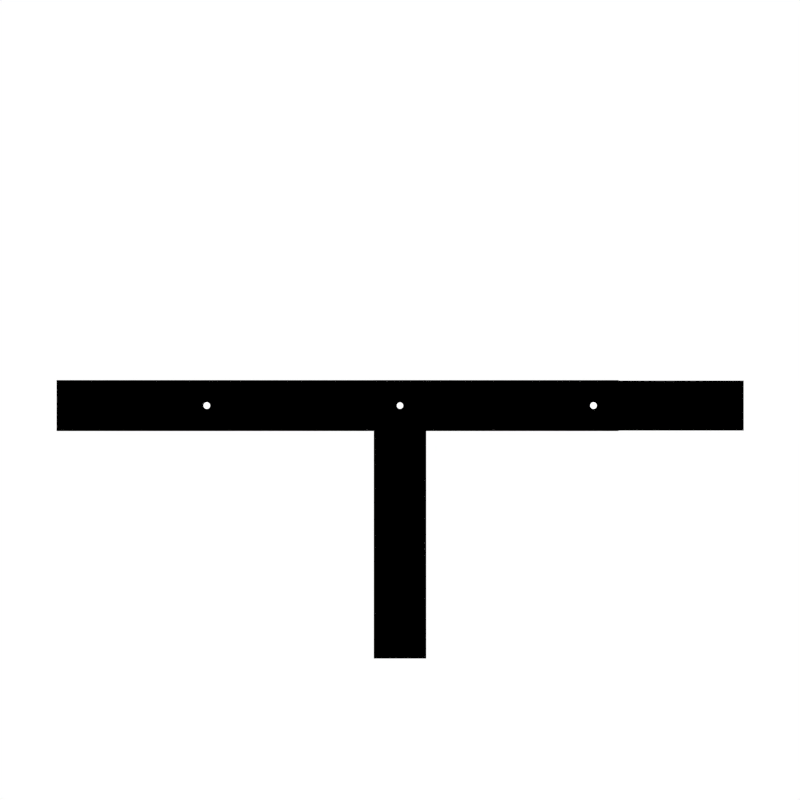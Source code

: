 # Source: get_lettre_epaisse.blend  (saved by Blender 2.79.0; exported with 4.5.12 LTS)
import bpy
from mathutils import Matrix  # noqa: F401  (used for matrix-valued properties, if any)

bpy.ops.wm.read_factory_settings(use_empty=True)
scene = bpy.context.scene
scene.name = 'Game'

# ---- collections
col_collection_1 = bpy.data.collections.new('Collection 1'); scene.collection.children.link(col_collection_1)

# ---- materials (node trees are filled in below, after node groups)
mat_noir = bpy.data.materials.new('noir')
mat_noir.alpha_threshold = 0.0
mat_noir.use_transparent_shadow = False
mat_noir.diffuse_color = (0.0, 0.0, 0.0, 1.0)
mat_noir.roughness = 0.5
mat_blanc = bpy.data.materials.new('blanc')
mat_blanc.alpha_threshold = 0.0
mat_blanc.use_transparent_shadow = False
mat_blanc.diffuse_color = (1.0, 1.0, 1.0, 1.0)
mat_blanc.roughness = 0.5

# ---- material node trees

# ---- world
world_world = bpy.data.worlds.new('World'); scene.world = world_world
world_world.color = (1.0, 1.0, 1.0)
world_world.use_sun_shadow = False
world_world.sun_shadow_jitter_overblur = 0.0
world_world.cycles.sampling_method = 'NONE'
world_world.cycles.sample_map_resolution = 256

# ---- cameras
cam_camera_001 = bpy.data.cameras.new('Camera.001')
cam_camera_001.type = 'ORTHO'
cam_camera_001.clip_start = 1.0
cam_camera_001.clip_end = 100.0
cam_camera_001.lens = 30.0
cam_camera_001.sensor_width = 35.0
cam_camera_001.sensor_height = 18.0
cam_camera_001.ortho_scale = 12.0
cam_camera_001.display_size = 2.0
cam_camera_001.show_limits = True
cam_camera_001.show_name = True
cam_camera_001.dof.focus_distance = 0.0
cam_camera_001.dof.aperture_fstop = 0.1

# ---- lights
light_sun_002 = bpy.data.lights.new('Sun.002', 'SUN')
light_sun_002.transmission_factor = 0.0
light_sun_002.angle = 0.1993
light_sun_002.energy = 0.5
light_sun_002.shadow_buffer_clip_start = 0.5
light_sun_002.shadow_soft_size = 0.1
light_sun_002.shadow_cascade_max_distance = 1000.0
light_sun_001 = bpy.data.lights.new('Sun.001', 'SUN')
light_sun_001.transmission_factor = 0.0
light_sun_001.angle = 0.1993
light_sun_001.energy = 0.5
light_sun_001.shadow_buffer_clip_start = 0.5
light_sun_001.shadow_soft_size = 0.1
light_sun_001.shadow_cascade_max_distance = 1000.0
light_sun = bpy.data.lights.new('Sun', 'SUN')
light_sun.transmission_factor = 0.0
light_sun.angle = 0.1993
light_sun.energy = 0.5
light_sun.shadow_buffer_clip_start = 0.5
light_sun.shadow_soft_size = 0.1
light_sun.shadow_cascade_max_distance = 1000.0

# ---- meshes
me_cube_001 = bpy.data.meshes.new('Cube.001')
me_cube_001.from_pydata([(-1.965, 0.7233, 18.9), (-1.965, 0.7233, 39.77), (1.965, 0.7233, 18.9), (1.965, 0.7233, 39.77), (-1.965, -0.7202, 39.77), (1.965, -0.7202, 18.89), (-1.965, -0.7202, 18.89), (1.965, -0.7202, 39.77)], [], [(0, 1, 3, 2), (4, 6, 5, 7), (7, 3, 1, 4), (1, 0, 6, 4), (5, 6, 0, 2), (2, 3, 7, 5)])
_uv = me_cube_001.uv_layers.new(name='UVMap')
_uv.uv.foreach_set('vector', [0.01851, 0.4639, 0.5088, 0.4639, 0.5088, 0.5379, 0.01851, 0.5379, 0.1438, 0.2071, 0.1438, 0.2071, 0.1021, 0.2071, 0.1021, 0.2071, 0.1021, 0.2071, 0.1021, 0.2395, 0.1438, 0.2395, 0.1438, 0.2071, 0.1438, 0.2395, 0.01851, 0.4639, 0.1438, 0.2071, 0.1438, 0.2071, 0.1021, 0.2071, 0.1438, 0.2071, 0.01851, 0.4639, 0.01851, 0.5379, 0.01851, 0.5379, 0.5088, 0.5379, 0.1021, 0.2071, 0.1021, 0.2071])
me_cube_001.materials.append(mat_noir)
me_cube_001.use_remesh_preserve_volume = False
me_cube_001.use_remesh_preserve_attributes = False
me_cube_001.use_mirror_vertex_groups = False
me_cube_001.update()
me_circle = bpy.data.meshes.new('Circle')
me_circle.from_pydata([(5.673e-07, 6.864e-07, 5.981), (-1.167, 6.864e-07, 5.866), (-2.289, 6.864e-07, 5.525), (-3.323, 6.864e-07, 4.973), (-4.229, 6.864e-07, 4.229), (-4.973, 3.299e-07, 3.323), (-5.525, 5.082e-07, 2.289), (-5.866, 3.299e-07, 1.167), (-5.981, 2.519e-07, -1.428e-06), (-5.866, 1.517e-07, -1.167), (-5.525, 1.517e-07, -2.289), (-4.973, -2.657e-08, -3.323), (-4.229, -2.657e-08, -4.229), (-3.323, -2.657e-08, -4.973), (-2.289, -2.657e-08, -5.525), (-1.167, -2.657e-08, -5.866), (2.516e-06, -2.657e-08, -5.981), (1.167, -2.657e-08, -5.866), (2.289, -2.657e-08, -5.525), (3.323, -2.657e-08, -4.973), (4.229, -2.657e-08, -4.229), (4.973, -2.657e-08, -3.323), (5.525, 1.517e-07, -2.289), (5.866, 1.517e-07, -1.167), (5.981, 2.519e-07, 3.896e-06), (5.866, 3.299e-07, 1.167), (5.525, 5.082e-07, 2.289), (4.973, 3.299e-07, 3.323), (4.229, 6.864e-07, 4.229), (3.323, 6.864e-07, 4.973), (2.289, 6.864e-07, 5.525), (1.167, 6.864e-07, 5.866)], [(1, 0), (2, 1), (3, 2), (4, 3), (5, 4), (6, 5), (7, 6), (8, 7), (9, 8), (10, 9), (11, 10), (12, 11), (13, 12), (14, 13), (15, 14), (16, 15), (17, 16), (18, 17), (19, 18), (20, 19), (21, 20), (22, 21), (23, 22), (24, 23), (25, 24), (26, 25), (27, 26), (28, 27), (29, 28), (30, 29), (31, 30), (0, 31)], [])
me_circle.use_remesh_preserve_volume = False
me_circle.use_remesh_preserve_attributes = False
me_circle.use_mirror_vertex_groups = False
me_circle.update()
me_circle_001 = bpy.data.meshes.new('Circle.001')
me_circle_001.from_pydata([(-7.451e-09, 0.2209, 0.1691), (-0.0437, 0.2166, 0.1691), (-0.08572, 0.2038, 0.1691), (-0.1244, 0.1831, 0.1691), (-0.1584, 0.1553, 0.1691), (-0.1863, 0.1213, 0.1691), (-0.2069, 0.0826, 0.1691), (-0.2197, 0.04058, 0.1691), (-0.224, -0.003118, 0.1691), (-0.2197, -0.04682, 0.1691), (-0.2069, -0.08884, 0.1691), (-0.1863, -0.1276, 0.1691), (-0.1584, -0.1615, 0.1691), (-0.1244, -0.1894, 0.1691), (-0.08572, -0.2101, 0.1691), (-0.0437, -0.2228, 0.1691), (6.706e-08, -0.2271, 0.1691), (0.0437, -0.2228, 0.1691), (0.08572, -0.2101, 0.1691), (0.1244, -0.1894, 0.1691), (0.1584, -0.1615, 0.1691), (0.1863, -0.1276, 0.1691), (0.207, -0.08884, 0.1691), (0.2197, -0.04682, 0.1691), (0.224, -0.003118, 0.1691), (0.2197, 0.04058, 0.1691), (0.2069, 0.0826, 0.1691), (0.1862, 0.1213, 0.1691), (0.1584, 0.1553, 0.1691), (0.1244, 0.1831, 0.1691), (0.08572, 0.2038, 0.1691), (0.0437, 0.2166, 0.1691), (0.04798, 0.2381, 0.1542), (0.09411, 0.2241, 0.1542), (0.1366, 0.2014, 0.1542), (0.1739, 0.1708, 0.1542), (0.2045, 0.1335, 0.1542), (0.2272, 0.09099, 0.1542), (0.2412, 0.04486, 0.1542), (0.2459, -0.003118, 0.1542), (0.2412, -0.0511, 0.1542), (0.2272, -0.09723, 0.1542), (0.2045, -0.1397, 0.1542), (0.1739, -0.177, 0.1542), (0.1366, -0.2076, 0.1542), (0.09411, -0.2303, 0.1542), (0.04798, -0.2443, 0.1542), (7.451e-08, -0.249, 0.1542), (-0.04798, -0.2443, 0.1542), (-0.09411, -0.2303, 0.1542), (-0.1366, -0.2076, 0.1542), (-0.1739, -0.177, 0.1542), (-0.2045, -0.1397, 0.1542), (-0.2272, -0.09723, 0.1542), (-0.2412, -0.0511, 0.1542), (-0.2459, -0.003118, 0.1542), (-0.2412, 0.04486, 0.1542), (-0.2272, 0.09099, 0.1542), (-0.2045, 0.1335, 0.1542), (-0.1739, 0.1708, 0.1542), (-0.1366, 0.2014, 0.1542), (-0.09411, 0.2241, 0.1542), (-0.04798, 0.2381, 0.1542), (-3.725e-09, 0.2428, 0.1542), (0.04798, 0.2381, 0.01647), (0.09411, 0.2241, 0.01647), (0.1366, 0.2014, 0.01647), (0.1739, 0.1708, 0.01647), (0.2045, 0.1335, 0.01647), (0.2272, 0.09099, 0.01647), (0.2412, 0.04486, 0.01647), (0.2459, -0.003118, 0.01647), (0.2412, -0.0511, 0.01647), (0.2272, -0.09723, 0.01647), (0.2045, -0.1397, 0.01647), (0.1739, -0.177, 0.01647), (0.1366, -0.2076, 0.01647), (0.09411, -0.2303, 0.01647), (0.04798, -0.2443, 0.01647), (7.451e-08, -0.249, 0.01647), (-0.04798, -0.2443, 0.01647), (-0.09411, -0.2303, 0.01647), (-0.1366, -0.2076, 0.01647), (-0.1739, -0.177, 0.01647), (-0.2045, -0.1397, 0.01647), (-0.2272, -0.09723, 0.01647), (-0.2412, -0.0511, 0.01647), (-0.2459, -0.003118, 0.01647), (-0.2412, 0.04486, 0.01647), (-0.2272, 0.09099, 0.01647), (-0.2045, 0.1335, 0.01647), (-0.1739, 0.1708, 0.01647), (-0.1366, 0.2014, 0.01647), (-0.09411, 0.2241, 0.01647), (-0.04798, 0.2381, 0.01647), (-3.725e-09, 0.2428, 0.01647)], [], [(1, 0, 31, 30, 29, 28, 27, 26, 25, 24, 23, 22, 21, 20, 19, 18, 17, 16, 15, 14, 13, 12, 11, 10, 9, 8, 7, 6, 5, 4, 3, 2), (55, 54, 86, 87), (0, 1, 62, 63), (27, 28, 35, 36), (14, 15, 48, 49), (1, 2, 61, 62), (28, 29, 34, 35), (15, 16, 47, 48), (2, 3, 60, 61), (29, 30, 33, 34), (16, 17, 46, 47), (3, 4, 59, 60), (30, 31, 32, 33), (17, 18, 45, 46), (4, 5, 58, 59), (31, 0, 63, 32), (18, 19, 44, 45), (5, 6, 57, 58), (19, 20, 43, 44), (6, 7, 56, 57), (20, 21, 42, 43), (7, 8, 55, 56), (21, 22, 41, 42), (8, 9, 54, 55), (22, 23, 40, 41), (9, 10, 53, 54), (23, 24, 39, 40), (10, 11, 52, 53), (24, 25, 38, 39), (11, 12, 51, 52), (25, 26, 37, 38), (12, 13, 50, 51), (26, 27, 36, 37), (13, 14, 49, 50), (94, 93, 92, 91, 90, 89, 88, 87, 86, 85, 84, 83, 82, 81, 80, 79, 78, 77, 76, 75, 74, 73, 72, 71, 70, 69, 68, 67, 66, 65, 64, 95), (42, 41, 73, 74), (56, 55, 87, 88), (43, 42, 74, 75), (57, 56, 88, 89), (44, 43, 75, 76), (58, 57, 89, 90), (45, 44, 76, 77), (59, 58, 90, 91), (46, 45, 77, 78), (33, 32, 64, 65), (60, 59, 91, 92), (47, 46, 78, 79), (34, 33, 65, 66), (61, 60, 92, 93), (48, 47, 79, 80), (35, 34, 66, 67), (62, 61, 93, 94), (49, 48, 80, 81), (36, 35, 67, 68), (63, 62, 94, 95), (50, 49, 81, 82), (37, 36, 68, 69), (32, 63, 95, 64), (51, 50, 82, 83), (38, 37, 69, 70), (52, 51, 83, 84), (39, 38, 70, 71), (53, 52, 84, 85), (40, 39, 71, 72), (54, 53, 85, 86), (41, 40, 72, 73)])
me_circle_001.materials.append(mat_blanc)
me_circle_001.use_remesh_preserve_volume = False
me_circle_001.use_remesh_preserve_attributes = False
me_circle_001.use_mirror_vertex_groups = False
me_circle_001.update()
me_cube_002 = bpy.data.meshes.new('Cube.002')
me_cube_002.from_pydata([(-3.278, 0.06689, -0.3815), (-3.278, 0.06689, 0.3815), (1.016e-08, 0.06689, -0.3815), (3.278, 0.06689, -0.3815), (2.885e-08, 0.06689, 0.3815), (3.278, 0.06689, 0.3815), (3.278, -0.05418, 0.3815), (2.885e-08, -0.05418, 0.3815), (3.278, -0.05418, -0.3815), (1.016e-08, -0.05418, -0.3815), (-3.278, -0.05418, 0.3815), (-3.278, -0.05418, -0.3815)], [], [(2, 4, 1, 0), (0, 1, 10, 11), (2, 3, 5, 4), (4, 5, 6, 7), (2, 0, 11, 9), (1, 4, 7, 10), (9, 7, 6, 8), (3, 2, 9, 8), (9, 11, 10, 7), (5, 3, 8, 6)])
_uv = me_cube_002.uv_layers.new(name='UVMap')
_uv.uv.foreach_set('vector', [0.3595, 0.0002296, 0.3144, 0.0002297, 0.3144, 0.5358, 0.3595, 0.5358, 0.3595, 0.5358, 0.3144, 0.5358, 0.3144, 0.5358, 0.3595, 0.5358, 0.3139, 0.5358, 0.3139, 0.0002296, 0.2688, 0.0002296, 0.2688, 0.5358, 0.2688, 0.5358, 0.2688, 0.0002296, 0.2688, 0.0002296, 0.2688, 0.5358, 0.3595, 0.0002296, 0.3595, 0.5358, 0.3595, 0.5358, 0.3595, 0.0002296, 0.3144, 0.5358, 0.3144, 0.0002297, 0.3144, 0.0002297, 0.3144, 0.5358, 0.3139, 0.5358, 0.2688, 0.5358, 0.2688, 0.0002296, 0.3139, 0.0002296, 0.3139, 0.0002296, 0.3139, 0.5358, 0.3139, 0.5358, 0.3139, 0.0002296, 0.3595, 0.0002296, 0.3595, 0.5358, 0.3144, 0.5358, 0.3144, 0.0002297, 0.2688, 0.0002296, 0.3139, 0.0002296, 0.3139, 0.0002296, 0.2688, 0.0002296])
me_cube_002.materials.append(mat_noir)
me_cube_002.use_remesh_preserve_volume = False
me_cube_002.use_remesh_preserve_attributes = False
me_cube_002.use_mirror_vertex_groups = False
me_cube_002.update()
me_cube_000 = bpy.data.meshes.new('Cube.000')
me_cube_000.from_pydata([(-0.3796, -0.1, 0.3745), (2.253, -0.1, 0.3745), (-0.3796, 0.1, 0.3745), (2.253, 0.1, 0.3745), (-0.3796, -0.1, -0.3745), (2.253, -0.1, -0.3745), (-0.3796, 0.1, -0.3745), (2.253, 0.1, -0.3745)], [], [(0, 1, 3, 2), (2, 3, 7, 6), (6, 7, 5, 4), (4, 5, 1, 0), (2, 6, 4, 0), (7, 3, 1, 5)])
_uv = me_cube_000.uv_layers.new(name='UVMap')
_uv.uv.foreach_set('vector', [0.0002011, 0.7143, 0.8781, 0.7143, 0.8781, 0.8568, 0.0002011, 0.8568, 0.0002011, 0.2857, 0.8781, 0.2857, 0.8781, 0.5709, 0.0002011, 0.5709, 0.0002011, 0.5713, 0.8781, 0.5713, 0.8781, 0.7139, 0.0002011, 0.7139, -0.001122, 0.4988, 0.9959, 0.4917, 0.9959, 0.6452, -0.001122, 0.6546, 0.1606, 0.9998, 0.0002011, 0.9998, 0.0002011, 0.8572, 0.1606, 0.8572, 0.9587, 0.2857, 0.9587, 0.5709, 0.8785, 0.5709, 0.8785, 0.2857])
me_cube_000.materials.append(mat_noir)
me_cube_000.use_remesh_preserve_volume = False
me_cube_000.use_remesh_preserve_attributes = False
me_cube_000.use_mirror_vertex_groups = False
me_cube_000.update()
me_circle_003 = bpy.data.meshes.new('Circle.003')
me_circle_003.from_pydata([(-9.056e-08, 0.224, 0.1449), (-0.0437, 0.2197, 0.1449), (-0.08572, 0.207, 0.1449), (-0.1244, 0.1863, 0.1449), (-0.1584, 0.1584, 0.1449), (-0.1863, 0.1244, 0.1449), (-0.207, 0.08572, 0.1449), (-0.2197, 0.0437, 0.1449), (-0.224, 2.27e-07, 0.1449), (-0.2197, -0.0437, 0.1449), (-0.207, -0.08572, 0.1449), (-0.1863, -0.1244, 0.1449), (-0.1584, -0.1584, 0.1449), (-0.1244, -0.1862, 0.1449), (-0.08572, -0.2069, 0.1449), (-0.0437, -0.2197, 0.1449), (-1.757e-08, -0.224, 0.1449), (0.0437, -0.2197, 0.1449), (0.08572, -0.2069, 0.1449), (0.1244, -0.1862, 0.1449), (0.1584, -0.1584, 0.1449), (0.1863, -0.1244, 0.1449), (0.2069, -0.08572, 0.1449), (0.2197, -0.0437, 0.1449), (0.224, 4.264e-07, 0.1449), (0.2197, 0.0437, 0.1449), (0.2069, 0.08572, 0.1449), (0.1862, 0.1244, 0.1449), (0.1584, 0.1584, 0.1449), (0.1244, 0.1863, 0.1449), (0.08572, 0.207, 0.1449), (0.0437, 0.2197, 0.1449), (0.04798, 0.2412, 0.13), (0.09411, 0.2272, 0.13), (0.1366, 0.2045, 0.13), (0.1739, 0.1739, 0.13), (0.2045, 0.1366, 0.13), (0.2272, 0.09411, 0.13), (0.2412, 0.04798, 0.13), (0.2459, 4.42e-07, 0.13), (0.2412, -0.04798, 0.13), (0.2272, -0.09411, 0.13), (0.2045, -0.1366, 0.13), (0.1739, -0.1739, 0.13), (0.1366, -0.2045, 0.13), (0.09411, -0.2272, 0.13), (0.04798, -0.2412, 0.13), (-9.186e-09, -0.2459, 0.13), (-0.04798, -0.2412, 0.13), (-0.09411, -0.2272, 0.13), (-0.1366, -0.2045, 0.13), (-0.1739, -0.1739, 0.13), (-0.2045, -0.1366, 0.13), (-0.2272, -0.09411, 0.13), (-0.2412, -0.04798, 0.13), (-0.2459, 2.231e-07, 0.13), (-0.2412, 0.04798, 0.13), (-0.2272, 0.09411, 0.13), (-0.2045, 0.1366, 0.13), (-0.1739, 0.1739, 0.13), (-0.1366, 0.2045, 0.13), (-0.09411, 0.2272, 0.13), (-0.04798, 0.2412, 0.13), (-8.932e-08, 0.2459, 0.13), (0.04798, 0.2412, -0.007712), (0.09411, 0.2272, -0.007712), (0.1366, 0.2045, -0.007712), (0.1739, 0.1739, -0.007712), (0.2045, 0.1366, -0.007712), (0.2272, 0.09411, -0.007712), (0.2412, 0.04798, -0.007712), (0.2459, 4.524e-07, -0.007712), (0.2412, -0.04798, -0.007712), (0.2272, -0.09411, -0.007712), (0.2045, -0.1366, -0.007712), (0.1739, -0.1739, -0.007712), (0.1366, -0.2045, -0.007712), (0.09411, -0.2272, -0.007712), (0.04798, -0.2412, -0.007712), (-9.186e-09, -0.2459, -0.007712), (-0.04798, -0.2412, -0.007712), (-0.09411, -0.2272, -0.007712), (-0.1366, -0.2045, -0.007712), (-0.1739, -0.1739, -0.007712), (-0.2045, -0.1366, -0.007712), (-0.2272, -0.09411, -0.007712), (-0.2412, -0.04798, -0.007712), (-0.2459, 2.335e-07, -0.007712), (-0.2412, 0.04798, -0.007712), (-0.2272, 0.09411, -0.007712), (-0.2045, 0.1366, -0.007712), (-0.1739, 0.1739, -0.007712), (-0.1366, 0.2045, -0.007712), (-0.09411, 0.2272, -0.007712), (-0.04798, 0.2412, -0.007712), (-8.932e-08, 0.2459, -0.007712)], [], [(1, 0, 31, 30, 29, 28, 27, 26, 25, 24, 23, 22, 21, 20, 19, 18, 17, 16, 15, 14, 13, 12, 11, 10, 9, 8, 7, 6, 5, 4, 3, 2), (55, 54, 86, 87), (0, 1, 62, 63), (27, 28, 35, 36), (14, 15, 48, 49), (1, 2, 61, 62), (28, 29, 34, 35), (15, 16, 47, 48), (2, 3, 60, 61), (29, 30, 33, 34), (16, 17, 46, 47), (3, 4, 59, 60), (30, 31, 32, 33), (17, 18, 45, 46), (4, 5, 58, 59), (31, 0, 63, 32), (18, 19, 44, 45), (5, 6, 57, 58), (19, 20, 43, 44), (6, 7, 56, 57), (20, 21, 42, 43), (7, 8, 55, 56), (21, 22, 41, 42), (8, 9, 54, 55), (22, 23, 40, 41), (9, 10, 53, 54), (23, 24, 39, 40), (10, 11, 52, 53), (24, 25, 38, 39), (11, 12, 51, 52), (25, 26, 37, 38), (12, 13, 50, 51), (26, 27, 36, 37), (13, 14, 49, 50), (94, 93, 92, 91, 90, 89, 88, 87, 86, 85, 84, 83, 82, 81, 80, 79, 78, 77, 76, 75, 74, 73, 72, 71, 70, 69, 68, 67, 66, 65, 64, 95), (42, 41, 73, 74), (56, 55, 87, 88), (43, 42, 74, 75), (57, 56, 88, 89), (44, 43, 75, 76), (58, 57, 89, 90), (45, 44, 76, 77), (59, 58, 90, 91), (46, 45, 77, 78), (33, 32, 64, 65), (60, 59, 91, 92), (47, 46, 78, 79), (34, 33, 65, 66), (61, 60, 92, 93), (48, 47, 79, 80), (35, 34, 66, 67), (62, 61, 93, 94), (49, 48, 80, 81), (36, 35, 67, 68), (63, 62, 94, 95), (50, 49, 81, 82), (37, 36, 68, 69), (32, 63, 95, 64), (51, 50, 82, 83), (38, 37, 69, 70), (52, 51, 83, 84), (39, 38, 70, 71), (53, 52, 84, 85), (40, 39, 71, 72), (54, 53, 85, 86), (41, 40, 72, 73)])
me_circle_003.materials.append(mat_blanc)
me_circle_003.use_remesh_preserve_volume = False
me_circle_003.use_remesh_preserve_attributes = False
me_circle_003.use_mirror_vertex_groups = False
me_circle_003.update()
me_circle_002 = bpy.data.meshes.new('Circle.002')
me_circle_002.from_pydata([(-9.214e-08, 0.224, -0.1584), (-0.0437, 0.2197, -0.1584), (-0.08572, 0.207, -0.1584), (-0.1244, 0.1863, -0.1584), (-0.1584, 0.1584, -0.1584), (-0.1863, 0.1244, -0.1584), (-0.207, 0.08572, -0.1584), (-0.2197, 0.0437, -0.1584), (-0.224, 2.5e-07, -0.1584), (-0.2197, -0.0437, -0.1584), (-0.207, -0.08572, -0.1584), (-0.1863, -0.1244, -0.1584), (-0.1584, -0.1584, -0.1584), (-0.1244, -0.1862, -0.1584), (-0.08572, -0.2069, -0.1584), (-0.0437, -0.2197, -0.1584), (-1.916e-08, -0.224, -0.1584), (0.0437, -0.2197, -0.1584), (0.08572, -0.2069, -0.1584), (0.1244, -0.1862, -0.1584), (0.1584, -0.1584, -0.1584), (0.1863, -0.1244, -0.1584), (0.2069, -0.08572, -0.1584), (0.2197, -0.0437, -0.1584), (0.224, 4.494e-07, -0.1584), (0.2197, 0.0437, -0.1584), (0.2069, 0.08572, -0.1584), (0.1862, 0.1244, -0.1584), (0.1584, 0.1584, -0.1584), (0.1244, 0.1863, -0.1584), (0.08572, 0.207, -0.1584), (0.0437, 0.2197, -0.1584), (0.04798, 0.2412, -0.1733), (0.09411, 0.2272, -0.1733), (0.1366, 0.2045, -0.1733), (0.1739, 0.1739, -0.1733), (0.2045, 0.1366, -0.1733), (0.2272, 0.09411, -0.1733), (0.2412, 0.04798, -0.1733), (0.2459, 4.65e-07, -0.1733), (0.2412, -0.04798, -0.1733), (0.2272, -0.09411, -0.1733), (0.2045, -0.1366, -0.1733), (0.1739, -0.1739, -0.1733), (0.1366, -0.2045, -0.1733), (0.09411, -0.2272, -0.1733), (0.04798, -0.2412, -0.1733), (-1.077e-08, -0.2459, -0.1733), (-0.04798, -0.2412, -0.1733), (-0.09411, -0.2272, -0.1733), (-0.1366, -0.2045, -0.1733), (-0.1739, -0.1739, -0.1733), (-0.2045, -0.1366, -0.1733), (-0.2272, -0.09411, -0.1733), (-0.2412, -0.04798, -0.1733), (-0.2459, 2.461e-07, -0.1733), (-0.2412, 0.04798, -0.1733), (-0.2272, 0.09411, -0.1733), (-0.2045, 0.1366, -0.1733), (-0.1739, 0.1739, -0.1733), (-0.1366, 0.2045, -0.1733), (-0.09411, 0.2272, -0.1733), (-0.04798, 0.2412, -0.1733), (-9.09e-08, 0.2459, -0.1733), (0.04798, 0.2412, -0.311), (0.09411, 0.2272, -0.311), (0.1366, 0.2045, -0.311), (0.1739, 0.1739, -0.311), (0.2045, 0.1366, -0.311), (0.2272, 0.09411, -0.311), (0.2412, 0.04798, -0.311), (0.2459, 4.754e-07, -0.311), (0.2412, -0.04798, -0.311), (0.2272, -0.09411, -0.311), (0.2045, -0.1366, -0.311), (0.1739, -0.1739, -0.311), (0.1366, -0.2045, -0.311), (0.09411, -0.2272, -0.311), (0.04798, -0.2412, -0.311), (-1.077e-08, -0.2459, -0.311), (-0.04798, -0.2412, -0.311), (-0.09411, -0.2272, -0.311), (-0.1366, -0.2045, -0.311), (-0.1739, -0.1739, -0.311), (-0.2045, -0.1366, -0.311), (-0.2272, -0.09411, -0.311), (-0.2412, -0.04798, -0.311), (-0.2459, 2.565e-07, -0.311), (-0.2412, 0.04798, -0.311), (-0.2272, 0.09411, -0.311), (-0.2045, 0.1366, -0.311), (-0.1739, 0.1739, -0.311), (-0.1366, 0.2045, -0.311), (-0.09411, 0.2272, -0.311), (-0.04798, 0.2412, -0.311), (-9.09e-08, 0.2459, -0.311)], [], [(1, 0, 31, 30, 29, 28, 27, 26, 25, 24, 23, 22, 21, 20, 19, 18, 17, 16, 15, 14, 13, 12, 11, 10, 9, 8, 7, 6, 5, 4, 3, 2), (55, 54, 86, 87), (0, 1, 62, 63), (27, 28, 35, 36), (14, 15, 48, 49), (1, 2, 61, 62), (28, 29, 34, 35), (15, 16, 47, 48), (2, 3, 60, 61), (29, 30, 33, 34), (16, 17, 46, 47), (3, 4, 59, 60), (30, 31, 32, 33), (17, 18, 45, 46), (4, 5, 58, 59), (31, 0, 63, 32), (18, 19, 44, 45), (5, 6, 57, 58), (19, 20, 43, 44), (6, 7, 56, 57), (20, 21, 42, 43), (7, 8, 55, 56), (21, 22, 41, 42), (8, 9, 54, 55), (22, 23, 40, 41), (9, 10, 53, 54), (23, 24, 39, 40), (10, 11, 52, 53), (24, 25, 38, 39), (11, 12, 51, 52), (25, 26, 37, 38), (12, 13, 50, 51), (26, 27, 36, 37), (13, 14, 49, 50), (94, 93, 92, 91, 90, 89, 88, 87, 86, 85, 84, 83, 82, 81, 80, 79, 78, 77, 76, 75, 74, 73, 72, 71, 70, 69, 68, 67, 66, 65, 64, 95), (42, 41, 73, 74), (56, 55, 87, 88), (43, 42, 74, 75), (57, 56, 88, 89), (44, 43, 75, 76), (58, 57, 89, 90), (45, 44, 76, 77), (59, 58, 90, 91), (46, 45, 77, 78), (33, 32, 64, 65), (60, 59, 91, 92), (47, 46, 78, 79), (34, 33, 65, 66), (61, 60, 92, 93), (48, 47, 79, 80), (35, 34, 66, 67), (62, 61, 93, 94), (49, 48, 80, 81), (36, 35, 67, 68), (63, 62, 94, 95), (50, 49, 81, 82), (37, 36, 68, 69), (32, 63, 95, 64), (51, 50, 82, 83), (38, 37, 69, 70), (52, 51, 83, 84), (39, 38, 70, 71), (53, 52, 84, 85), (40, 39, 71, 72), (54, 53, 85, 86), (41, 40, 72, 73)])
me_circle_002.materials.append(mat_blanc)
me_circle_002.use_remesh_preserve_volume = False
me_circle_002.use_remesh_preserve_attributes = False
me_circle_002.use_mirror_vertex_groups = False
me_circle_002.update()
me_cube_004 = bpy.data.meshes.new('Cube.004')
me_cube_004.from_pydata([(0.376, -0.1, -0.3818), (-2.253, -0.1, -0.3818), (0.376, 0.1, -0.3818), (-2.253, 0.1, -0.3818), (0.376, -0.1, 0.3818), (-2.253, -0.1, 0.3818), (0.376, 0.1, 0.3818), (-2.253, 0.1, 0.3818)], [], [(0, 1, 3, 2), (2, 3, 7, 6), (6, 7, 5, 4), (4, 5, 1, 0), (2, 6, 4, 0), (7, 3, 1, 5)])
_uv = me_cube_004.uv_layers.new(name='UVMap')
_uv.uv.foreach_set('vector', [0.0002011, 0.7143, 0.8781, 0.7143, 0.8781, 0.8568, 0.0002011, 0.8568, 0.0002011, 0.2857, 0.8781, 0.2857, 0.8781, 0.5709, 0.0002011, 0.5709, 0.0002011, 0.5713, 0.8781, 0.5713, 0.8781, 0.7139, 0.0002011, 0.7139, -0.001122, 0.4988, 0.9959, 0.4917, 0.9959, 0.6452, -0.001122, 0.6546, 0.1606, 0.9998, 0.0002011, 0.9998, 0.0002011, 0.8572, 0.1606, 0.8572, 0.9587, 0.2857, 0.9587, 0.5709, 0.8785, 0.5709, 0.8785, 0.2857])
me_cube_004.materials.append(mat_noir)
me_cube_004.use_remesh_preserve_volume = False
me_cube_004.use_remesh_preserve_attributes = False
me_cube_004.use_mirror_vertex_groups = False
me_cube_004.update()

# ---- objects
ob_sun_002 = bpy.data.objects.new('Sun.002', light_sun_002)
ob_semaphore = bpy.data.objects.new('semaphore', me_cube_001)
ob_circle = bpy.data.objects.new('Circle', me_circle)
ob_circle_001 = bpy.data.objects.new('Circle.001', me_circle_001)
ob_main = bpy.data.objects.new('main', me_cube_002)
ob_droit = bpy.data.objects.new('droit', me_cube_000)
ob_circle_003 = bpy.data.objects.new('Circle.003', me_circle_003)
ob_circle_002 = bpy.data.objects.new('Circle.002', me_circle_002)
ob_gauche = bpy.data.objects.new('gauche', me_cube_004)
ob_sun_001 = bpy.data.objects.new('Sun.001', light_sun_001)
ob_sun = bpy.data.objects.new('Sun', light_sun)
ob_camera_001 = bpy.data.objects.new('Camera.001', cam_camera_001)

# ---- transforms, parenting, visibility, modifiers, constraints
ob_sun_002.location = (-21.92, 10.2, 43.32)
ob_sun_002.rotation_euler = (0.3398, -0.3345, -1.847)
ob_sun_002.lineart.crease_threshold = 0.0
ob_semaphore.location = (0.0, 0.0, -3.806)
ob_semaphore.scale = (0.2, 0.2, 0.2)
ob_semaphore.lineart.crease_threshold = 0.0
ob_circle.parent = ob_semaphore
ob_circle.matrix_parent_inverse = Matrix(((5.0, 7.451e-09, 0.0, 0.0977), (0.0, 5.0, 0.0, -5.0), (0.0, 0.0, 5.0, 11.05), (0.0, 0.0, 0.0, 1.0)))
ob_circle.location = (-0.01954, 0.5652, 5.363)
ob_circle.lineart.crease_threshold = 0.0
ob_circle_001.parent = ob_semaphore
ob_circle_001.location = (2.079e-11, -1.479, 37.86)
ob_circle_001.rotation_euler = (1.571, 2.22e-16, 2.22e-16)
ob_circle_001.lineart.crease_threshold = 0.0
ob_main.parent = ob_semaphore
ob_main.matrix_parent_inverse = Matrix(((5.0, -1.355e-27, -5.947e-18, -2.826e-17), (-1.355e-27, 5.0, -1.14e-09, 2.641e-16), (0.0, 0.0, 5.0, 19.03), (0.0, 0.0, 0.0, 1.0)))
ob_main.location = (4.158e-12, -0.2497, 3.766)
ob_main.lineart.crease_threshold = 0.0
ob_droit.parent = ob_main
ob_droit.matrix_parent_inverse = Matrix(((1.0, 0.0, 1.193e-18, -4.158e-12), (0.0, 1.0, 0.0, 0.2497), (0.0, 0.0, 1.0, -3.766), (0.0, 0.0, 0.0, 1.0)))
ob_droit.location = (2.902, -0.4384, 3.766)
ob_droit.lineart.crease_threshold = 0.0
ob_circle_003.parent = ob_main
ob_circle_003.matrix_parent_inverse = Matrix(((1.0, 0.0, 1.193e-18, -4.158e-12), (0.0, 1.0, 0.0, 0.2497), (0.0, 0.0, 1.0, -3.766), (0.0, 0.0, 0.0, 1.0)))
ob_circle_003.location = (2.902, -0.5307, 3.766)
ob_circle_003.rotation_euler = (1.571, -3.142, 5.983e-08)
ob_circle_003.scale = (0.2098, 0.2098, 0.2098)
ob_circle_003.lineart.crease_threshold = 0.0
ob_circle_002.parent = ob_main
ob_circle_002.matrix_parent_inverse = Matrix(((1.0, 0.0, 1.193e-18, -4.158e-12), (0.0, 1.0, 0.0, 0.2497), (0.0, 0.0, 1.0, -3.766), (0.0, 0.0, 0.0, 1.0)))
ob_circle_002.location = (-2.898, -0.6124, 3.766)
ob_circle_002.rotation_euler = (1.571, -1.571, 0.0)
ob_circle_002.scale = (0.2098, 0.2098, 0.2098)
ob_circle_002.lineart.crease_threshold = 0.0
ob_gauche.parent = ob_main
ob_gauche.matrix_parent_inverse = Matrix(((1.0, 0.0, 1.193e-18, -4.158e-12), (0.0, 1.0, 0.0, 0.2497), (0.0, 0.0, 1.0, -3.766), (0.0, 0.0, 0.0, 1.0)))
ob_gauche.location = (-2.898, -0.4491, 3.766)
ob_gauche.lineart.crease_threshold = 0.0
ob_sun_001.location = (-17.27, -22.37, 43.32)
ob_sun_001.rotation_euler = (0.3398, -0.3345, 0.7203)
ob_sun_001.lineart.crease_threshold = 0.0
ob_sun.location = (23.57, -22.37, 44.69)
ob_sun.rotation_euler = (0.668, 0.545, 0.3883)
ob_sun.lineart.crease_threshold = 0.0
ob_camera_001.location = (0.0, -13.76, 3.847)
ob_camera_001.rotation_euler = (1.571, 1.863e-09, 0.0)
ob_camera_001.scale = (0.809, 0.809, 0.809)
ob_camera_001.lineart.crease_threshold = 0.0

# ---- collection membership
col_collection_1.objects.link(ob_sun_002)
col_collection_1.objects.link(ob_semaphore)
col_collection_1.objects.link(ob_circle)
col_collection_1.objects.link(ob_circle_001)
col_collection_1.objects.link(ob_main)
col_collection_1.objects.link(ob_droit)
col_collection_1.objects.link(ob_circle_003)
col_collection_1.objects.link(ob_circle_002)
col_collection_1.objects.link(ob_gauche)
col_collection_1.objects.link(ob_sun_001)
col_collection_1.objects.link(ob_sun)
col_collection_1.objects.link(ob_camera_001)

# ---- scene / render settings (as saved in the file)
scene.camera = ob_camera_001
scene.frame_start = 1; scene.frame_end = 250; scene.frame_set(1)
scene.render.engine = 'BLENDER_EEVEE_NEXT'
scene.render.image_settings.exr_codec = 'NONE'
scene.render.resolution_x = 320
scene.render.resolution_y = 320
scene.render.resolution_percentage = 50
scene.render.dither_intensity = 0.0
scene.cycles.use_denoising = False
scene.cycles.samples = 10
scene.cycles.sampling_pattern = 'TABULATED_SOBOL'
scene.cycles.light_sampling_threshold = 0.0
scene.cycles.use_adaptive_sampling = False
scene.cycles.use_light_tree = False
scene.cycles.blur_glossy = 0.0
scene.cycles.pixel_filter_type = 'GAUSSIAN'
scene.cycles.sample_clamp_indirect = 0.0
scene.view_settings.view_transform = 'Standard'
bpy.context.view_layer.update()
